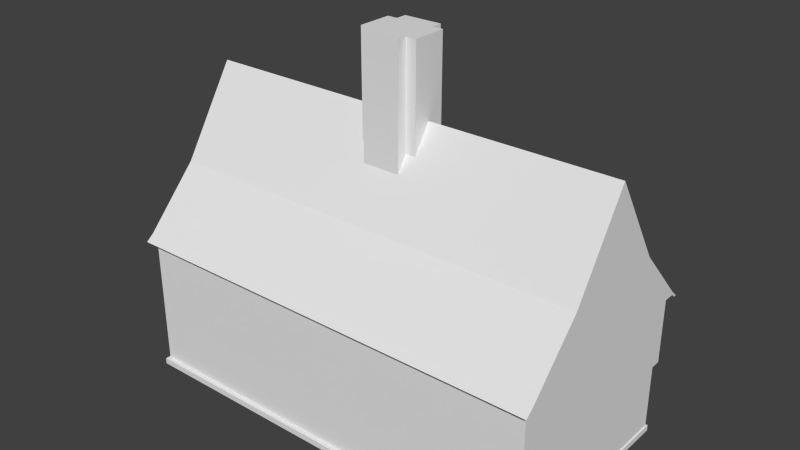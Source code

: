 # Source: Bighouse.blend  (saved by Blender 2.71.0; exported with 4.5.12 LTS)
import bpy
from mathutils import Matrix  # noqa: F401  (used for matrix-valued properties, if any)

bpy.ops.wm.read_factory_settings(use_empty=True)
scene = bpy.context.scene
scene.name = 'Scene'

# ---- collections
col_collection_1 = bpy.data.collections.new('Collection 1'); scene.collection.children.link(col_collection_1)

# ---- world
world_world = bpy.data.worlds.new('World'); scene.world = world_world
world_world.color = (0.05088, 0.05088, 0.05088)
world_world.use_sun_shadow = False
world_world.sun_shadow_jitter_overblur = 0.0
world_world.cycles.sampling_method = 'MANUAL'
world_world.cycles.sample_map_resolution = 256

# ---- meshes
me_plane_002 = bpy.data.meshes.new('Plane.002')
me_plane_002.from_pydata([(-7.248, -4.048, 2.083), (5.248, -4.048, 2.083), (-7.248, 2.048, 2.083), (5.248, 2.048, 2.083), (-7.248, 2.353, 4.216), (-7.248, 2.353, 2.083), (5.248, 2.353, 2.083), (-7.248, -4.048, 4.216), (-7.248, -4.048, 0.176), (-7.248, 2.048, 0.0), (-7.248, 2.048, 0.176), (5.248, -4.048, 0.176), (5.248, 2.048, 0.176), (5.287, -4.175, 0.0), (5.287, 2.112, 0.0), (5.287, 2.112, 0.176), (5.287, -4.175, 0.176), (-7.302, 2.112, 0.0), (-7.302, -4.175, 0.0), (-7.302, -4.175, 0.176), (-7.302, 2.112, 0.176), (-7.401, -0.8476, 8.484), (5.401, -0.8476, 8.484), (5.248, 2.353, 4.303), (-7.248, -0.8476, 8.571), (5.248, -0.8476, 8.571), (-7.401, -0.8476, 8.571), (5.401, -0.8476, 8.571), (-7.401, -4.048, 4.216), (-7.401, 2.353, 4.216), (5.401, -4.048, 4.216), (5.401, 2.353, 4.216), (5.401, -4.048, 4.303), (5.248, 2.353, 4.216), (-7.248, -4.048, 4.303), (-7.248, 2.353, 4.303), (-7.401, -4.048, 4.303), (5.248, -4.048, 4.216), (5.248, -4.048, 4.303), (-7.401, 2.353, 4.303), (5.401, 2.353, 4.303), (5.248, 2.483, 4.104), (-7.248, 2.483, 4.104), (-7.401, 2.483, 4.104), (-7.401, 2.568, 4.111), (5.401, 2.568, 4.111), (5.401, 2.483, 4.104), (-7.248, -4.178, 4.104), (5.248, -4.178, 4.104), (5.401, -4.178, 4.104), (5.401, -4.289, 4.108), (-7.401, -4.289, 4.108), (-7.401, -4.178, 4.104), (5.401, -2.485, 5.981), (-7.401, 0.7249, 5.981), (5.401, 0.7902, 5.981), (5.401, -2.42, 5.981), (-7.401, -2.42, 5.981), (-7.401, 0.7902, 5.981), (5.401, 0.7249, 5.981), (-7.401, -2.485, 5.981), (-0.09125, -2.485, 5.981), (-0.4039, -2.485, 5.981), (-1.533, -2.485, 5.981), (-1.828, -2.485, 5.981), (-1.828, -0.8476, 8.571), (-0.09125, -0.8476, 8.571), (-1.828, 0.7902, 5.981), (-1.533, 0.7902, 5.981), (-0.4039, 0.7902, 5.981), (-0.09124, 0.7902, 5.981), (-1.533, -1.651, 7.301), (-0.4039, -0.0184, 7.259), (-0.4039, -1.651, 7.301), (-1.533, -0.0184, 7.259), (-0.4039, -0.3377, 7.764), (-1.533, -1.355, 7.768), (-0.09125, -1.355, 7.768), (-1.828, -0.3377, 7.764), (-0.4039, -1.355, 7.768), (-1.828, -1.355, 7.768), (-1.533, -0.3377, 7.764), (-0.09124, -0.3377, 7.764), (-1.828, -0.3377, 10.79), (-1.533, -0.0184, 10.79), (-1.828, -1.355, 10.79), (-0.09124, -0.3377, 10.79), (-0.09125, -1.355, 10.79), (-0.4039, -1.355, 10.79), (-0.09125, -0.8476, 10.79), (-1.0, 2.048, 0.176), (-1.391, 2.048, 0.176), (-1.391, 2.048, 2.023), (-1.0, 2.048, 2.083), (-0.6095, 2.048, 0.176), (-0.3752, 2.353, 4.216), (-0.3752, 2.353, 2.083), (-0.3752, 2.483, 4.104), (-0.3752, 2.048, 2.083), (-0.3752, 2.048, 0.176), (-1.502, 2.048, 2.083), (-1.502, 2.048, 0.176), (-0.5873, 2.048, 2.083), (-0.5873, 2.048, 0.176), (-1.502, 2.112, 2.083), (-1.502, 2.112, 0.176), (-0.5873, 2.112, 2.083), (-0.5873, 2.112, 0.176), (-1.533, -0.3377, 10.79), (-0.4039, -1.651, 10.79), (-1.533, -1.651, 10.79), (-0.4039, -0.0184, 10.79), (-1.828, -0.8476, 10.79), (-1.533, -1.355, 10.79), (-0.4039, -0.3377, 10.79), (-1.533, -0.3377, 1.907e-06), (-0.4039, -1.651, 1.907e-06), (-1.828, -0.3377, 2.861e-06), (-1.533, -1.651, 1.907e-06), (-1.533, -0.0184, 2.861e-06), (-0.4039, -0.0184, 2.861e-06), (-1.828, -1.355, 1.907e-06), (-0.09125, -0.3377, 1.907e-06), (-0.09125, -1.355, 1.907e-06), (-1.828, -0.8476, 1.907e-06), (-0.4039, -1.355, 1.907e-06), (-0.09125, -0.8476, 1.907e-06), (-1.533, -1.355, 2.861e-06), (-0.4039, -0.3377, 1.907e-06)], [], [(5, 96, 6, 3, 98, 2), (56, 22, 27, 53), (22, 59, 55, 27), (13, 14, 15, 16), (119, 115, 117, 124, 121, 127, 118, 116, 125, 123, 126, 122, 128, 120), (56, 59, 22), (41, 97, 42, 43, 44, 45, 46), (47, 48, 49, 50, 51, 52), (54, 21, 26, 58), (54, 57, 21), (21, 57, 60, 26), (68, 67, 58, 26, 24, 65, 78, 81, 74, 72, 75, 82, 66, 25, 27, 55, 70, 69), (62, 61, 53, 27, 25, 66, 77, 79, 73, 71, 76, 80, 65, 24, 26, 60, 64, 63), (103, 101, 105, 107), (105, 104, 106, 107), (100, 102, 106, 104), (102, 103, 107, 106), (101, 100, 104, 105), (114, 111, 120, 128), (113, 110, 118, 127), (110, 109, 116, 118), (99, 10, 20, 15, 12, 94), (11, 12, 3, 1), (8, 11, 1, 0), (10, 8, 0, 2), (0, 1, 37, 7), (3, 6, 33, 37, 1), (53, 61, 62, 63, 64, 60, 36, 34, 38, 32), (10, 91, 90, 94, 12), (86, 114, 128, 122), (18, 13, 16, 19), (14, 17, 20, 15), (108, 83, 117, 115), (12, 11, 16, 15), (8, 10, 20, 19), (11, 8, 19, 16), (4, 7, 28, 29), (37, 33, 31, 30), (29, 28, 57, 54), (29, 54, 58, 39), (4, 5, 2, 0, 7), (57, 28, 36, 60), (95, 97, 41, 33), (29, 43, 42, 4), (39, 44, 43, 29), (44, 39, 35, 23, 40, 45), (31, 46, 45, 40), (33, 41, 46, 31), (37, 48, 47, 7), (30, 49, 48, 37), (32, 50, 49, 30), (50, 32, 38, 34, 36, 51), (28, 52, 51, 36), (7, 47, 52, 28), (35, 39, 58, 67, 68, 69, 70, 55, 40, 23), (59, 31, 40, 55), (30, 31, 59, 56), (30, 56, 53, 32), (84, 108, 115, 119), (84, 111, 114, 86, 89, 87, 88, 109, 110, 113, 85, 112, 83, 108), (4, 42, 97, 95), (6, 96, 5, 4, 95, 33), (2, 3, 12, 10), (98, 3, 2), (12, 99, 10), (111, 84, 119, 120), (89, 86, 122, 126), (87, 89, 126, 123), (109, 88, 125, 116), (88, 87, 123, 125), (85, 113, 127, 121), (112, 85, 121, 124), (83, 112, 124, 117), (17, 20, 19, 18)])
_uv = me_plane_002.uv_layers.new(name='UVMap')
_uv.uv.foreach_set('vector', [0.9783, 0.502, 0.4512, 0.5021, 0.01999, 0.5021, 0.01999, 0.4787, 0.4512, 0.4787, 0.9783, 0.4787, 0.0, 0.0, 1.0, 0.0, 1.0, 1.0, 0.0, 1.0, 0.0, 0.0, 1.0, 0.0, 1.0, 1.0, 0.0, 1.0, 0.0, 0.0, 1.0, 0.0, 1.0, 1.0, 0.0, 1.0, 0.5, 1.0, 0.7169, 0.9505, 0.8909, 0.8117, 0.9875, 0.6113, 0.9875, 0.3887, 0.8909, 0.1883, 0.7169, 0.04952, 0.5, 0.0, 0.2831, 0.04952, 0.1091, 0.1883, 0.01254, 0.3887, 0.01254, 0.6113, 0.1091, 0.8117, 0.2831, 0.9505, 0.325, 0.6935, 0.6811, 0.6935, 0.5031, 0.9769, 0.5, 1.0, 0.8909, 0.8117, 0.9875, 0.3887, 0.7169, 0.04952, 0.2831, 0.04952, 0.01254, 0.3887, 0.1091, 0.8117, 0.5, 1.0, 0.933, 0.75, 0.933, 0.25, 0.5, 0.0, 0.06699, 0.25, 0.06699, 0.75, 0.0, 0.0, 1.0, 0.0, 1.0, 1.0, 0.0, 1.0, 0.3262, 0.6637, 0.6727, 0.6637, 0.4994, 0.9394, 0.0, 0.0, 1.0, 0.0, 1.0, 1.0, 0.0, 1.0, 0.4565, 0.6145, 0.434, 0.6145, 0.008404, 0.6145, 0.008404, 0.4894, 0.02004, 0.4894, 0.434, 0.4894, 0.434, 0.5284, 0.4565, 0.5284, 0.4565, 0.5528, 0.5428, 0.5528, 0.5428, 0.5284, 0.5666, 0.5284, 0.5666, 0.4894, 0.9744, 0.4894, 0.9861, 0.4894, 0.9861, 0.6145, 0.5666, 0.6145, 0.5428, 0.6145, 0.5428, 0.3644, 0.5666, 0.3644, 0.9861, 0.3644, 0.9861, 0.4894, 0.9744, 0.4894, 0.5666, 0.4894, 0.5666, 0.4507, 0.5428, 0.4507, 0.5428, 0.4281, 0.4565, 0.4281, 0.4565, 0.4507, 0.434, 0.4507, 0.434, 0.4894, 0.02004, 0.4894, 0.008404, 0.4894, 0.008404, 0.3644, 0.434, 0.3644, 0.4565, 0.3644, 0.0, 0.0, 1.0, 0.0, 1.0, 1.0, 0.0, 1.0, 0.0, 0.0, 1.0, 0.0, 1.0, 1.0, 0.0, 1.0, 0.0, 0.0, 1.0, 0.0, 1.0, 1.0, 0.0, 1.0, 0.0, 0.0, 1.0, 0.0, 1.0, 1.0, 0.0, 1.0, 0.0, 0.0, 1.0, 0.0, 1.0, 1.0, 0.0, 1.0, 0.0, 0.0, 1.0, 0.0, 1.0, 1.0, 0.0, 1.0, 0.0, 0.0, 1.0, 0.0, 1.0, 1.0, 0.0, 1.0, 0.0, 0.0, 1.0, 0.0, 1.0, 1.0, 0.0, 1.0, 0.5, 1.0, 0.933, 0.75, 0.933, 0.25, 0.5, 0.0, 0.06699, 0.25, 0.06699, 0.75, 0.1407, 0.03635, 0.8309, 0.03635, 0.8309, 0.2522, 0.1407, 0.2522, 5.685e-05, 0.2732, 0.9999, 0.2732, 0.9999, 0.4257, 5.689e-05, 0.4257, 0.1812, 0.02281, 0.852, 0.02281, 0.852, 0.2326, 0.1812, 0.2326, 5.689e-05, 0.4257, 0.9999, 0.4257, 0.9999, 0.5965, 5.701e-05, 0.5965, 0.8309, 0.2522, 0.8654, 0.2522, 0.8654, 0.4938, 0.1407, 0.4938, 0.1407, 0.2522, 0.9861, 0.3644, 0.5666, 0.3644, 0.5428, 0.3644, 0.4565, 0.3644, 0.434, 0.3644, 0.008404, 0.3644, 0.008404, 0.245, 0.02004, 0.245, 0.9744, 0.245, 0.9861, 0.245, 0.5, 1.0, 0.9755, 0.6545, 0.7939, 0.09549, 0.2061, 0.09549, 0.02447, 0.6545, 0.0, 0.0, 1.0, 0.0, 1.0, 1.0, 0.0, 1.0, 0.0, 0.0, 1.0, 0.0, 1.0, 1.0, 0.0, 1.0, 0.0, 0.0, 1.0, 0.0, 1.0, 1.0, 0.0, 1.0, 0.0, 0.0, 1.0, 0.0, 1.0, 1.0, 0.0, 1.0, 0.0, 0.0, 1.0, 0.0, 1.0, 1.0, 0.0, 1.0, 0.0, 0.0, 1.0, 0.0, 1.0, 1.0, 0.0, 1.0, 0.0, 0.0, 1.0, 0.0, 1.0, 1.0, 0.0, 1.0, 0.0, 0.0, 1.0, 0.0, 1.0, 1.0, 0.0, 1.0, 0.0, 0.0, 1.0, 0.0, 1.0, 1.0, 0.0, 1.0, 0.1469, 0.4694, 0.852, 0.4694, 0.6727, 0.6637, 0.3262, 0.6637, 0.0, 0.0, 1.0, 0.0, 1.0, 1.0, 0.0, 1.0, 0.1477, 0.4692, 0.1471, 0.2344, 0.1812, 0.2326, 0.852, 0.2326, 0.852, 0.4674, 0.0, 0.0, 1.0, 0.0, 1.0, 1.0, 0.0, 1.0, 0.0, 0.0, 1.0, 0.0, 1.0, 1.0, 0.0, 1.0, 0.0, 0.0, 1.0, 0.0, 1.0, 1.0, 0.0, 1.0, 0.0, 0.0, 1.0, 0.0, 1.0, 1.0, 0.0, 1.0, 0.008404, 0.7503, 0.008404, 0.7339, 0.02004, 0.7339, 0.9744, 0.7339, 0.9861, 0.7339, 0.9861, 0.7503, 0.0, 0.0, 1.0, 0.0, 1.0, 1.0, 0.0, 1.0, 0.0, 0.0, 1.0, 0.0, 1.0, 1.0, 0.0, 1.0, 0.0, 0.0, 1.0, 0.0, 1.0, 1.0, 0.0, 1.0, 0.0, 0.0, 1.0, 0.0, 1.0, 1.0, 0.0, 1.0, 0.0, 0.0, 1.0, 0.0, 1.0, 1.0, 0.0, 1.0, 0.9861, 0.2266, 0.9861, 0.245, 0.9744, 0.245, 0.02004, 0.245, 0.008404, 0.245, 0.008404, 0.2266, 0.0, 0.0, 1.0, 0.0, 1.0, 1.0, 0.0, 1.0, 0.0, 0.0, 1.0, 0.0, 1.0, 1.0, 0.0, 1.0, 0.02004, 0.7339, 0.008404, 0.7339, 0.008404, 0.6145, 0.434, 0.6145, 0.4565, 0.6145, 0.5428, 0.6145, 0.5666, 0.6145, 0.9861, 0.6145, 0.9861, 0.7339, 0.9744, 0.7339, 0.0, 0.0, 1.0, 0.0, 1.0, 1.0, 0.0, 1.0, 0.1407, 0.4938, 0.8654, 0.4938, 0.6811, 0.6935, 0.325, 0.6935, 0.0, 0.0, 1.0, 0.0, 1.0, 1.0, 0.0, 1.0, 0.0, 0.0, 1.0, 0.0, 1.0, 1.0, 0.0, 1.0, 0.5, 1.0, 0.7169, 0.9505, 0.8909, 0.8117, 0.9875, 0.6113, 0.9875, 0.3887, 0.8909, 0.1883, 0.7169, 0.04952, 0.5, 0.0, 0.2831, 0.04952, 0.1091, 0.1883, 0.01254, 0.3887, 0.01254, 0.6113, 0.1091, 0.8117, 0.2831, 0.9505, 0.0, 0.0, 1.0, 0.0, 1.0, 1.0, 0.0, 1.0, -0.00228, 0.4216, 0.4476, 0.4216, 0.9975, 0.4216, 0.9975, 0.5923, 0.4476, 0.5923, -0.00228, 0.5923, 0.9975, 0.4214, -0.002278, 0.4214, -0.002279, 0.2689, 0.9975, 0.2689, 0.0, 0.0, 1.0, 0.0, 1.0, 1.0, 0.0, 0.0, 1.0, 0.0, 1.0, 1.0, 0.0, 0.0, 1.0, 0.0, 1.0, 1.0, 0.0, 1.0, 0.0, 0.0, 1.0, 0.0, 1.0, 1.0, 0.0, 1.0, 0.0, 0.0, 1.0, 0.0, 1.0, 1.0, 0.0, 1.0, 0.0, 0.0, 1.0, 0.0, 1.0, 1.0, 0.0, 1.0, 0.0, 0.0, 1.0, 0.0, 1.0, 1.0, 0.0, 1.0, 0.0, 0.0, 1.0, 0.0, 1.0, 1.0, 0.0, 1.0, 0.0, 0.0, 1.0, 0.0, 1.0, 1.0, 0.0, 1.0, 0.0, 0.0, 1.0, 0.0, 1.0, 1.0, 0.0, 1.0, 0.0, 0.0, 1.0, 0.0, 1.0, 1.0, 0.0, 1.0])
me_plane_002.use_remesh_preserve_volume = False
me_plane_002.use_remesh_preserve_attributes = False
me_plane_002.use_mirror_vertex_groups = False
me_plane_002.update()

# ---- objects
ob_plane = bpy.data.objects.new('Plane', me_plane_002)

# ---- transforms, parenting, visibility, modifiers, constraints
ob_plane.location = (1.007, 0.9812, 0.01236)
ob_plane.lineart.crease_threshold = 0.0

# ---- collection membership
col_collection_1.objects.link(ob_plane)

# ---- scene / render settings (as saved in the file)
scene.frame_start = 1; scene.frame_end = 250; scene.frame_set(1)
scene.render.engine = 'BLENDER_EEVEE_NEXT'
scene.render.resolution_percentage = 50
scene.render.dither_intensity = 0.0
scene.cycles.use_denoising = False
scene.cycles.samples = 10
scene.cycles.sampling_pattern = 'TABULATED_SOBOL'
scene.cycles.light_sampling_threshold = 0.0
scene.cycles.use_adaptive_sampling = False
scene.cycles.use_light_tree = False
scene.cycles.blur_glossy = 0.0
scene.cycles.volume_bounces = 1
scene.cycles.pixel_filter_type = 'GAUSSIAN'
scene.cycles.sample_clamp_indirect = 0.0
scene.view_settings.view_transform = 'Standard'
bpy.context.view_layer.update()

# ---- added for rendering (the .blend has no active camera and no usable light): camera, sun
cam_auto = bpy.data.cameras.new('AutoCamera')
cam_auto.lens = 50.0
cam_auto.sensor_width = 36.0
cam_auto.clip_end = 1000.0
ob_auto_camera = bpy.data.objects.new('AutoCamera', cam_auto)
scene.collection.objects.link(ob_auto_camera)
ob_auto_camera.location = (16.7459, -19.9654, 18.7976)
ob_auto_camera.rotation_euler = (1.09748, -7.21219e-08, 0.694738)
scene.camera = ob_auto_camera
light_auto_sun = bpy.data.lights.new('AutoSun', 'SUN')
light_auto_sun.energy = 3.0
light_auto_sun.angle = 0.0523599
ob_auto_sun = bpy.data.objects.new('AutoSun', light_auto_sun)
scene.collection.objects.link(ob_auto_sun)
ob_auto_sun.rotation_euler = (0.872665, 0.174533, 0.523599)
bpy.context.view_layer.update()
